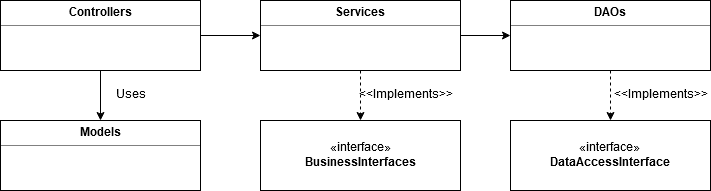

The diagram above was exported from draw.io. Its source (the exported page's mxGraphModel, read from the mxfile embedded in the PNG):
<mxGraphModel dx="1422" dy="769" grid="1" gridSize="10" guides="1" tooltips="1" connect="1" arrows="1" fold="1" page="1" pageScale="1" pageWidth="850" pageHeight="1100" math="0" shadow="0">
  <root>
    <mxCell id="QKDRAkHyrWUyNCvcq2Y8-0" />
    <mxCell id="QKDRAkHyrWUyNCvcq2Y8-1" parent="QKDRAkHyrWUyNCvcq2Y8-0" />
    <mxCell id="_Sznl1FuBuVJbu8Zub6F-3" style="edgeStyle=orthogonalEdgeStyle;rounded=0;orthogonalLoop=1;jettySize=auto;html=1;exitX=0.5;exitY=1;exitDx=0;exitDy=0;entryX=0.5;entryY=0;entryDx=0;entryDy=0;" edge="1" parent="QKDRAkHyrWUyNCvcq2Y8-1" source="_Sznl1FuBuVJbu8Zub6F-0" target="_Sznl1FuBuVJbu8Zub6F-1">
      <mxGeometry relative="1" as="geometry" />
    </mxCell>
    <mxCell id="_Sznl1FuBuVJbu8Zub6F-6" style="edgeStyle=orthogonalEdgeStyle;rounded=0;orthogonalLoop=1;jettySize=auto;html=1;exitX=1;exitY=0.5;exitDx=0;exitDy=0;entryX=0;entryY=0.5;entryDx=0;entryDy=0;" edge="1" parent="QKDRAkHyrWUyNCvcq2Y8-1" source="_Sznl1FuBuVJbu8Zub6F-0" target="_Sznl1FuBuVJbu8Zub6F-5">
      <mxGeometry relative="1" as="geometry" />
    </mxCell>
    <mxCell id="_Sznl1FuBuVJbu8Zub6F-0" value="&lt;p style=&quot;margin: 0px ; margin-top: 4px ; text-align: center&quot;&gt;&lt;b&gt;Controllers&lt;/b&gt;&lt;br&gt;&lt;/p&gt;&lt;hr size=&quot;1&quot;&gt;" style="verticalAlign=top;align=left;overflow=fill;fontSize=12;fontFamily=Helvetica;html=1;" vertex="1" parent="QKDRAkHyrWUyNCvcq2Y8-1">
      <mxGeometry x="40" y="40" width="200" height="70" as="geometry" />
    </mxCell>
    <mxCell id="_Sznl1FuBuVJbu8Zub6F-1" value="&lt;p style=&quot;margin: 0px ; margin-top: 4px ; text-align: center&quot;&gt;&lt;b&gt;Models&lt;/b&gt;&lt;br&gt;&lt;/p&gt;&lt;hr size=&quot;1&quot;&gt;" style="verticalAlign=top;align=left;overflow=fill;fontSize=12;fontFamily=Helvetica;html=1;" vertex="1" parent="QKDRAkHyrWUyNCvcq2Y8-1">
      <mxGeometry x="40" y="160" width="200" height="70" as="geometry" />
    </mxCell>
    <mxCell id="_Sznl1FuBuVJbu8Zub6F-2" value="«interface»&lt;br&gt;&lt;b&gt;BusinessInterfaces&lt;/b&gt;" style="html=1;" vertex="1" parent="QKDRAkHyrWUyNCvcq2Y8-1">
      <mxGeometry x="300" y="160" width="200" height="70" as="geometry" />
    </mxCell>
    <mxCell id="_Sznl1FuBuVJbu8Zub6F-4" value="Uses" style="text;html=1;strokeColor=none;fillColor=none;align=center;verticalAlign=middle;whiteSpace=wrap;rounded=0;" vertex="1" parent="QKDRAkHyrWUyNCvcq2Y8-1">
      <mxGeometry x="150" y="125" width="40" height="20" as="geometry" />
    </mxCell>
    <mxCell id="_Sznl1FuBuVJbu8Zub6F-7" style="edgeStyle=orthogonalEdgeStyle;rounded=0;orthogonalLoop=1;jettySize=auto;html=1;exitX=0.5;exitY=1;exitDx=0;exitDy=0;entryX=0.5;entryY=0;entryDx=0;entryDy=0;dashed=1;" edge="1" parent="QKDRAkHyrWUyNCvcq2Y8-1" source="_Sznl1FuBuVJbu8Zub6F-5" target="_Sznl1FuBuVJbu8Zub6F-2">
      <mxGeometry relative="1" as="geometry" />
    </mxCell>
    <mxCell id="_Sznl1FuBuVJbu8Zub6F-10" style="edgeStyle=orthogonalEdgeStyle;rounded=0;orthogonalLoop=1;jettySize=auto;html=1;exitX=1;exitY=0.5;exitDx=0;exitDy=0;entryX=0;entryY=0.5;entryDx=0;entryDy=0;" edge="1" parent="QKDRAkHyrWUyNCvcq2Y8-1" source="_Sznl1FuBuVJbu8Zub6F-5" target="_Sznl1FuBuVJbu8Zub6F-9">
      <mxGeometry relative="1" as="geometry" />
    </mxCell>
    <mxCell id="_Sznl1FuBuVJbu8Zub6F-5" value="&lt;p style=&quot;margin: 0px ; margin-top: 4px ; text-align: center&quot;&gt;&lt;b&gt;Services&lt;/b&gt;&lt;br&gt;&lt;/p&gt;&lt;hr size=&quot;1&quot;&gt;" style="verticalAlign=top;align=left;overflow=fill;fontSize=12;fontFamily=Helvetica;html=1;" vertex="1" parent="QKDRAkHyrWUyNCvcq2Y8-1">
      <mxGeometry x="300" y="40" width="200" height="70" as="geometry" />
    </mxCell>
    <mxCell id="_Sznl1FuBuVJbu8Zub6F-8" value="&amp;lt;&amp;lt;Implements&amp;gt;&amp;gt;" style="text;html=1;strokeColor=none;fillColor=none;align=center;verticalAlign=middle;whiteSpace=wrap;rounded=0;" vertex="1" parent="QKDRAkHyrWUyNCvcq2Y8-1">
      <mxGeometry x="680" y="125" width="40" height="20" as="geometry" />
    </mxCell>
    <mxCell id="_Sznl1FuBuVJbu8Zub6F-12" style="edgeStyle=orthogonalEdgeStyle;rounded=0;orthogonalLoop=1;jettySize=auto;html=1;exitX=0.5;exitY=1;exitDx=0;exitDy=0;entryX=0.5;entryY=0;entryDx=0;entryDy=0;dashed=1;" edge="1" parent="QKDRAkHyrWUyNCvcq2Y8-1" source="_Sznl1FuBuVJbu8Zub6F-9" target="_Sznl1FuBuVJbu8Zub6F-11">
      <mxGeometry relative="1" as="geometry" />
    </mxCell>
    <mxCell id="_Sznl1FuBuVJbu8Zub6F-9" value="&lt;p style=&quot;margin: 0px ; margin-top: 4px ; text-align: center&quot;&gt;&lt;b&gt;DAOs&lt;/b&gt;&lt;br&gt;&lt;/p&gt;&lt;hr size=&quot;1&quot;&gt;" style="verticalAlign=top;align=left;overflow=fill;fontSize=12;fontFamily=Helvetica;html=1;" vertex="1" parent="QKDRAkHyrWUyNCvcq2Y8-1">
      <mxGeometry x="550" y="40" width="200" height="70" as="geometry" />
    </mxCell>
    <mxCell id="_Sznl1FuBuVJbu8Zub6F-11" value="«interface»&lt;br&gt;&lt;b&gt;DataAccessInterface&lt;/b&gt;" style="html=1;" vertex="1" parent="QKDRAkHyrWUyNCvcq2Y8-1">
      <mxGeometry x="550" y="160" width="200" height="70" as="geometry" />
    </mxCell>
    <mxCell id="_Sznl1FuBuVJbu8Zub6F-13" value="&amp;lt;&amp;lt;Implements&amp;gt;&amp;gt;" style="text;html=1;strokeColor=none;fillColor=none;align=center;verticalAlign=middle;whiteSpace=wrap;rounded=0;" vertex="1" parent="QKDRAkHyrWUyNCvcq2Y8-1">
      <mxGeometry x="425" y="125" width="40" height="20" as="geometry" />
    </mxCell>
  </root>
</mxGraphModel>